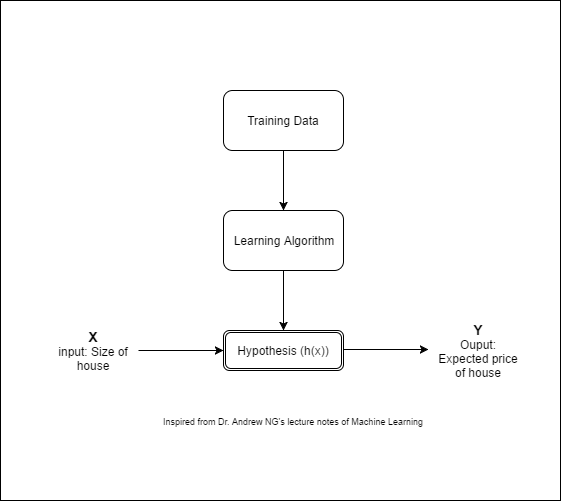

The diagram above was exported from draw.io. Its source (the exported page's mxGraphModel, read from the mxfile embedded in the PNG):
<mxGraphModel dx="1226" dy="795" grid="1" gridSize="10" guides="1" tooltips="1" connect="1" arrows="1" fold="1" page="1" pageScale="1" pageWidth="200" pageHeight="300" background="#ffffff" math="0" shadow="0">
  <root>
    <mxCell id="0" />
    <mxCell id="1" parent="0" />
    <mxCell id="16" value="" style="whiteSpace=wrap;html=1;" vertex="1" parent="1">
      <mxGeometry x="220" y="50" width="560" height="500" as="geometry" />
    </mxCell>
    <mxCell id="2" value="Training Data" style="rounded=1;whiteSpace=wrap;html=1;" vertex="1" parent="1">
      <mxGeometry x="443" y="140" width="120" height="60" as="geometry" />
    </mxCell>
    <mxCell id="4" value="Learning Algorithm" style="rounded=1;whiteSpace=wrap;html=1;" vertex="1" parent="1">
      <mxGeometry x="443" y="260" width="120" height="60" as="geometry" />
    </mxCell>
    <mxCell id="5" value="Hypothesis (h(x))" style="shape=ext;double=1;rounded=1;whiteSpace=wrap;html=1;" vertex="1" parent="1">
      <mxGeometry x="443" y="380" width="120" height="40" as="geometry" />
    </mxCell>
    <mxCell id="6" value="" style="endArrow=classic;html=1;entryX=0.5;entryY=0;exitX=0.5;exitY=1;" edge="1" parent="1" source="4" target="5">
      <mxGeometry width="50" height="50" relative="1" as="geometry">
        <mxPoint x="478" y="240" as="sourcePoint" />
        <mxPoint x="528" y="190" as="targetPoint" />
      </mxGeometry>
    </mxCell>
    <mxCell id="7" value="" style="endArrow=classic;html=1;entryX=0.5;entryY=0;" edge="1" parent="1" target="4">
      <mxGeometry x="502" y="190" width="50" height="50" as="geometry">
        <mxPoint x="503" y="200" as="sourcePoint" />
        <mxPoint x="502" y="270" as="targetPoint" />
      </mxGeometry>
    </mxCell>
    <mxCell id="10" value="&lt;b&gt;&lt;font style=&quot;font-size: 14px&quot;&gt;X&lt;/font&gt;&lt;/b&gt;&lt;div&gt;input: Size of house&lt;/div&gt;" style="text;html=1;strokeColor=none;fillColor=none;align=center;verticalAlign=middle;whiteSpace=wrap;" vertex="1" parent="1">
      <mxGeometry x="268" y="390" width="90" height="20" as="geometry" />
    </mxCell>
    <mxCell id="11" value="&lt;span style=&quot;font-size: 14px&quot;&gt;&lt;b&gt;Y&lt;/b&gt;&lt;/span&gt;&lt;br&gt;&lt;div&gt;Ouput: Expected price of house&lt;/div&gt;" style="text;html=1;strokeColor=none;fillColor=none;align=center;verticalAlign=middle;whiteSpace=wrap;" vertex="1" parent="1">
      <mxGeometry x="653" y="390" width="90" height="20" as="geometry" />
    </mxCell>
    <mxCell id="12" value="" style="endArrow=classic;html=1;entryX=0;entryY=0.5;exitX=1;exitY=0.5;" edge="1" parent="1" source="10" target="5">
      <mxGeometry width="50" height="50" relative="1" as="geometry">
        <mxPoint x="378" y="430" as="sourcePoint" />
        <mxPoint x="428" y="380" as="targetPoint" />
      </mxGeometry>
    </mxCell>
    <mxCell id="13" value="" style="endArrow=classic;html=1;entryX=0;entryY=0.5;exitX=1;exitY=0.5;" edge="1" parent="1">
      <mxGeometry x="563" y="399" width="50" height="50" as="geometry">
        <mxPoint x="563" y="399" as="sourcePoint" />
        <mxPoint x="648" y="399" as="targetPoint" />
      </mxGeometry>
    </mxCell>
    <mxCell id="14" value="&lt;font style=&quot;font-size: 9px&quot;&gt;Inspired from Dr. Andrew NG's lecture notes of Machine Learning&lt;/font&gt;" style="text;html=1;strokeColor=none;fillColor=none;align=center;verticalAlign=middle;whiteSpace=wrap;" vertex="1" parent="1">
      <mxGeometry x="313" y="460" width="400" height="20" as="geometry" />
    </mxCell>
  </root>
</mxGraphModel>